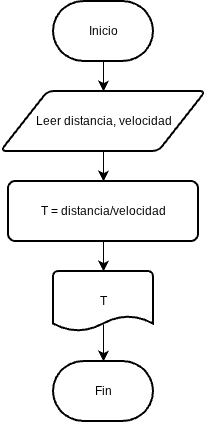

The diagram above was exported from draw.io. Its source (the exported page's mxGraphModel, read from the mxfile embedded in the PNG):
<mxGraphModel dx="719" dy="551" grid="1" gridSize="10" guides="1" tooltips="1" connect="1" arrows="1" fold="1" page="1" pageScale="1" pageWidth="827" pageHeight="1169" math="0" shadow="0">
  <root>
    <mxCell id="0" />
    <mxCell id="1" parent="0" />
    <mxCell id="3Kk7UqOyHuUc921hgPyE-6" edge="1" parent="1" source="3Kk7UqOyHuUc921hgPyE-1" style="edgeStyle=none;curved=1;rounded=0;orthogonalLoop=1;jettySize=auto;html=1;exitX=0.5;exitY=1;exitDx=0;exitDy=0;exitPerimeter=0;entryX=0.5;entryY=0;entryDx=0;entryDy=0;fontSize=12;startSize=8;endSize=8;" target="3Kk7UqOyHuUc921hgPyE-2">
      <mxGeometry relative="1" as="geometry" />
    </mxCell>
    <mxCell id="3Kk7UqOyHuUc921hgPyE-1" parent="1" style="strokeWidth=2;html=1;shape=mxgraph.flowchart.terminator;whiteSpace=wrap;" value="Inicio" vertex="1">
      <mxGeometry height="60" width="100" x="390" y="40" as="geometry" />
    </mxCell>
    <mxCell id="3Kk7UqOyHuUc921hgPyE-7" edge="1" parent="1" source="3Kk7UqOyHuUc921hgPyE-2" style="edgeStyle=none;curved=1;rounded=0;orthogonalLoop=1;jettySize=auto;html=1;exitX=0.5;exitY=1;exitDx=0;exitDy=0;entryX=0.5;entryY=0;entryDx=0;entryDy=0;fontSize=12;startSize=8;endSize=8;" target="3Kk7UqOyHuUc921hgPyE-3">
      <mxGeometry relative="1" as="geometry" />
    </mxCell>
    <mxCell id="3Kk7UqOyHuUc921hgPyE-2" parent="1" style="shape=parallelogram;html=1;strokeWidth=2;perimeter=parallelogramPerimeter;whiteSpace=wrap;rounded=1;arcSize=12;size=0.23;" value="Leer distancia, velocidad" vertex="1">
      <mxGeometry height="60" width="205" x="337.5" y="130" as="geometry" />
    </mxCell>
    <mxCell id="3Kk7UqOyHuUc921hgPyE-3" parent="1" style="rounded=1;whiteSpace=wrap;html=1;absoluteArcSize=1;arcSize=14;strokeWidth=2;" value="T = distancia/velocidad" vertex="1">
      <mxGeometry height="60" width="190" x="345" y="220" as="geometry" />
    </mxCell>
    <mxCell id="3Kk7UqOyHuUc921hgPyE-4" parent="1" style="strokeWidth=2;html=1;shape=mxgraph.flowchart.document2;whiteSpace=wrap;size=0.25;" value="T" vertex="1">
      <mxGeometry height="60" width="100" x="390" y="310" as="geometry" />
    </mxCell>
    <mxCell id="3Kk7UqOyHuUc921hgPyE-5" parent="1" style="strokeWidth=2;html=1;shape=mxgraph.flowchart.terminator;whiteSpace=wrap;" value="Fin" vertex="1">
      <mxGeometry height="60" width="100" x="390" y="400" as="geometry" />
    </mxCell>
    <mxCell id="3Kk7UqOyHuUc921hgPyE-8" edge="1" parent="1" source="3Kk7UqOyHuUc921hgPyE-3" style="edgeStyle=none;curved=1;rounded=0;orthogonalLoop=1;jettySize=auto;html=1;exitX=0.5;exitY=1;exitDx=0;exitDy=0;entryX=0.5;entryY=0;entryDx=0;entryDy=0;entryPerimeter=0;fontSize=12;startSize=8;endSize=8;" target="3Kk7UqOyHuUc921hgPyE-4">
      <mxGeometry relative="1" as="geometry" />
    </mxCell>
    <mxCell id="3Kk7UqOyHuUc921hgPyE-9" edge="1" parent="1" source="3Kk7UqOyHuUc921hgPyE-4" style="endArrow=classic;html=1;rounded=0;fontSize=12;startSize=8;endSize=8;curved=1;entryX=0.5;entryY=0;entryDx=0;entryDy=0;entryPerimeter=0;exitX=0.501;exitY=0.885;exitDx=0;exitDy=0;exitPerimeter=0;" target="3Kk7UqOyHuUc921hgPyE-5" value="">
      <mxGeometry height="50" relative="1" width="50" as="geometry">
        <mxPoint x="440" y="370" as="sourcePoint" />
        <mxPoint x="490" y="320" as="targetPoint" />
      </mxGeometry>
    </mxCell>
  </root>
</mxGraphModel>